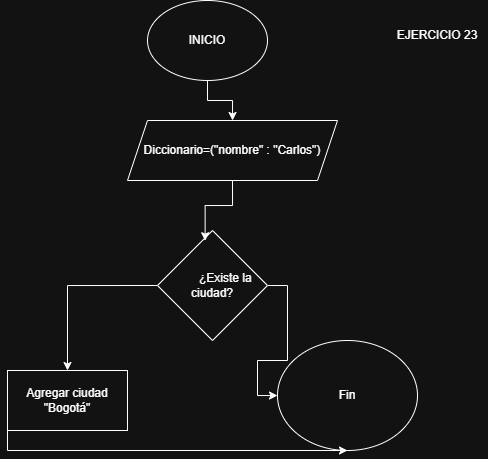

The diagram above was exported from draw.io. Its source (the exported page's mxGraphModel, read from the mxfile embedded in the PNG):
<mxGraphModel dx="646" dy="350" grid="1" gridSize="10" guides="1" tooltips="1" connect="1" arrows="1" fold="1" page="1" pageScale="1" pageWidth="827" pageHeight="1169" math="0" shadow="0">
  <root>
    <mxCell id="0" />
    <mxCell id="1" parent="0" />
    <mxCell id="4slqHk08supFbmYyA3oO-1" value="EJERCICIO 23" style="text;html=1;align=center;verticalAlign=middle;whiteSpace=wrap;rounded=0;" vertex="1" parent="1">
      <mxGeometry x="500" y="60" width="100" height="30" as="geometry" />
    </mxCell>
    <mxCell id="KKkYdOKB8kfGhBAWaVjh-1" style="edgeStyle=orthogonalEdgeStyle;rounded=0;orthogonalLoop=1;jettySize=auto;html=1;exitX=0.5;exitY=1;exitDx=0;exitDy=0;" edge="1" parent="1" source="4slqHk08supFbmYyA3oO-2" target="4slqHk08supFbmYyA3oO-3">
      <mxGeometry relative="1" as="geometry" />
    </mxCell>
    <mxCell id="4slqHk08supFbmYyA3oO-2" value="INICIO" style="ellipse;whiteSpace=wrap;html=1;" vertex="1" parent="1">
      <mxGeometry x="260" y="40" width="120" height="80" as="geometry" />
    </mxCell>
    <mxCell id="4slqHk08supFbmYyA3oO-3" value="Diccionario=(&quot;nombre&quot; : &quot;Carlos&quot;)" style="shape=parallelogram;perimeter=parallelogramPerimeter;whiteSpace=wrap;html=1;fixedSize=1;" vertex="1" parent="1">
      <mxGeometry x="240" y="160" width="210" height="60" as="geometry" />
    </mxCell>
    <mxCell id="KKkYdOKB8kfGhBAWaVjh-4" style="edgeStyle=orthogonalEdgeStyle;rounded=0;orthogonalLoop=1;jettySize=auto;html=1;exitX=1;exitY=0.5;exitDx=0;exitDy=0;" edge="1" parent="1" source="KKkYdOKB8kfGhBAWaVjh-2" target="KKkYdOKB8kfGhBAWaVjh-5">
      <mxGeometry relative="1" as="geometry">
        <mxPoint x="450" y="420" as="targetPoint" />
      </mxGeometry>
    </mxCell>
    <mxCell id="KKkYdOKB8kfGhBAWaVjh-6" style="edgeStyle=orthogonalEdgeStyle;rounded=0;orthogonalLoop=1;jettySize=auto;html=1;exitX=0;exitY=0.5;exitDx=0;exitDy=0;" edge="1" parent="1" source="KKkYdOKB8kfGhBAWaVjh-2" target="KKkYdOKB8kfGhBAWaVjh-7">
      <mxGeometry relative="1" as="geometry">
        <mxPoint x="160" y="420" as="targetPoint" />
      </mxGeometry>
    </mxCell>
    <mxCell id="KKkYdOKB8kfGhBAWaVjh-2" value="&lt;span style=&quot;white-space: pre;&quot;&gt;&#09;&lt;/span&gt;¿Existe la ciudad?" style="rhombus;whiteSpace=wrap;html=1;" vertex="1" parent="1">
      <mxGeometry x="270" y="270" width="110" height="110" as="geometry" />
    </mxCell>
    <mxCell id="KKkYdOKB8kfGhBAWaVjh-3" style="edgeStyle=orthogonalEdgeStyle;rounded=0;orthogonalLoop=1;jettySize=auto;html=1;exitX=0.5;exitY=1;exitDx=0;exitDy=0;entryX=0.433;entryY=0.093;entryDx=0;entryDy=0;entryPerimeter=0;" edge="1" parent="1" source="4slqHk08supFbmYyA3oO-3" target="KKkYdOKB8kfGhBAWaVjh-2">
      <mxGeometry relative="1" as="geometry" />
    </mxCell>
    <mxCell id="KKkYdOKB8kfGhBAWaVjh-5" value="Fin" style="ellipse;whiteSpace=wrap;html=1;" vertex="1" parent="1">
      <mxGeometry x="390" y="380" width="140" height="110" as="geometry" />
    </mxCell>
    <mxCell id="KKkYdOKB8kfGhBAWaVjh-10" style="edgeStyle=orthogonalEdgeStyle;rounded=0;orthogonalLoop=1;jettySize=auto;html=1;exitX=0;exitY=1;exitDx=0;exitDy=0;entryX=0.5;entryY=1;entryDx=0;entryDy=0;" edge="1" parent="1" source="KKkYdOKB8kfGhBAWaVjh-7" target="KKkYdOKB8kfGhBAWaVjh-5">
      <mxGeometry relative="1" as="geometry" />
    </mxCell>
    <mxCell id="KKkYdOKB8kfGhBAWaVjh-7" value="Agregar ciudad &quot;Bogotá&quot;" style="rounded=0;whiteSpace=wrap;html=1;" vertex="1" parent="1">
      <mxGeometry x="120" y="410" width="120" height="60" as="geometry" />
    </mxCell>
  </root>
</mxGraphModel>